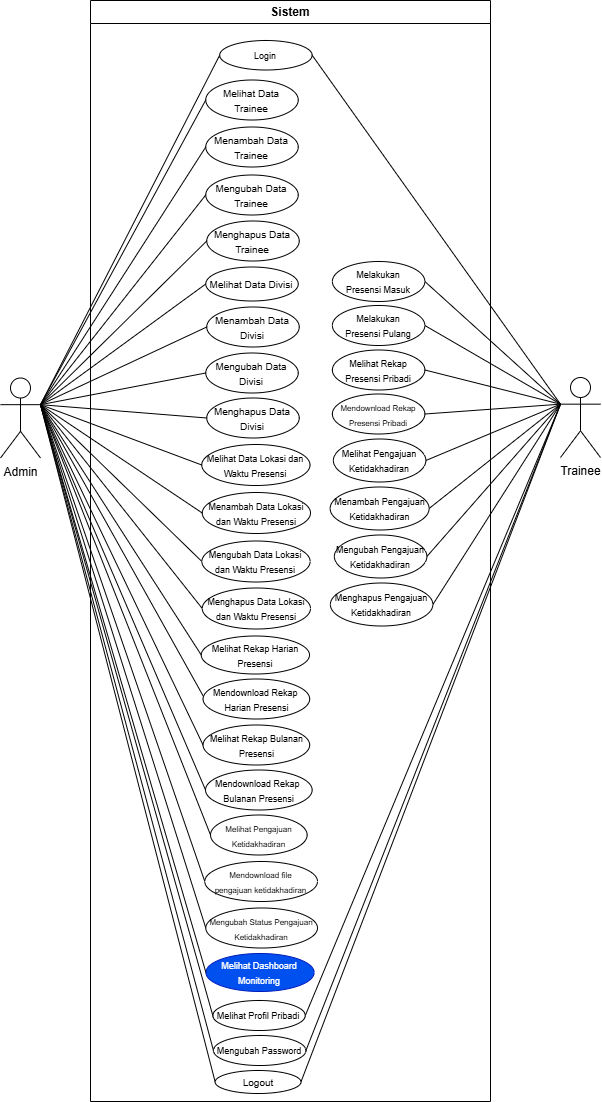

The diagram above was exported from draw.io. Its source (the exported page's mxGraphModel, read from the mxfile embedded in the PNG):
<mxGraphModel dx="1830" dy="1535" grid="1" gridSize="10" guides="1" tooltips="1" connect="1" arrows="1" fold="1" page="1" pageScale="1" pageWidth="827" pageHeight="1169" math="0" shadow="0">
  <root>
    <mxCell id="0" />
    <mxCell id="1" parent="0" />
    <mxCell id="2" parent="1" style="shape=umlActor;verticalLabelPosition=bottom;verticalAlign=top;html=1;outlineConnect=0;" value="Admin" vertex="1">
      <mxGeometry height="80" width="40" x="3083" y="2476.5" as="geometry" />
    </mxCell>
    <mxCell id="3" parent="1" style="shape=umlActor;verticalLabelPosition=bottom;verticalAlign=top;html=1;outlineConnect=0;" value="Trainee" vertex="1">
      <mxGeometry height="80" width="40" x="3643" y="2476" as="geometry" />
    </mxCell>
    <mxCell id="4" edge="1" parent="1" source="59" style="endArrow=none;html=1;rounded=0;exitX=0;exitY=0.5;exitDx=0;exitDy=0;entryX=1;entryY=0.3333333333333333;entryDx=0;entryDy=0;entryPerimeter=0;" target="2" value="">
      <mxGeometry height="50" relative="1" width="50" as="geometry">
        <Array as="points" />
        <mxPoint x="2913.5" y="2344.75" as="sourcePoint" />
        <mxPoint x="3063.5" y="2218.5" as="targetPoint" />
      </mxGeometry>
    </mxCell>
    <mxCell id="5" edge="1" parent="1" source="59" style="endArrow=none;html=1;rounded=0;exitX=1;exitY=0.5;exitDx=0;exitDy=0;entryX=0;entryY=0.3333333333333333;entryDx=0;entryDy=0;entryPerimeter=0;" target="3" value="">
      <mxGeometry height="50" relative="1" width="50" as="geometry">
        <Array as="points" />
        <mxPoint x="3331.5" y="2078.5" as="sourcePoint" />
        <mxPoint x="3541.5" y="2138.5" as="targetPoint" />
      </mxGeometry>
    </mxCell>
    <mxCell id="6" edge="1" parent="1" source="36" style="endArrow=none;html=1;rounded=0;exitX=0;exitY=0.5;exitDx=0;exitDy=0;entryX=1;entryY=0.3333333333333333;entryDx=0;entryDy=0;entryPerimeter=0;" target="2" value="">
      <mxGeometry height="50" relative="1" width="50" as="geometry">
        <mxPoint x="3203.5" y="2078.5" as="sourcePoint" />
        <mxPoint x="3063.5" y="2227.5" as="targetPoint" />
      </mxGeometry>
    </mxCell>
    <mxCell id="7" edge="1" parent="1" source="43" style="endArrow=none;html=1;rounded=0;exitX=0;exitY=0.5;exitDx=0;exitDy=0;entryX=1;entryY=0.3333333333333333;entryDx=0;entryDy=0;entryPerimeter=0;" target="2" value="">
      <mxGeometry height="50" relative="1" width="50" as="geometry">
        <mxPoint x="3261.75" y="2542" as="sourcePoint" />
        <mxPoint x="3063.5" y="2227.5" as="targetPoint" />
      </mxGeometry>
    </mxCell>
    <mxCell id="8" edge="1" parent="1" source="37" style="endArrow=none;html=1;rounded=0;exitX=0;exitY=0.5;exitDx=0;exitDy=0;entryX=1;entryY=0.3333333333333333;entryDx=0;entryDy=0;entryPerimeter=0;" target="2" value="">
      <mxGeometry height="50" relative="1" width="50" as="geometry">
        <mxPoint x="3143.5" y="2215.5" as="sourcePoint" />
        <mxPoint x="3063.5" y="2227.5" as="targetPoint" />
      </mxGeometry>
    </mxCell>
    <mxCell id="9" edge="1" parent="1" source="38" style="endArrow=none;html=1;rounded=0;exitX=0;exitY=0.42;exitDx=0;exitDy=0;entryX=1;entryY=0.3333333333333333;entryDx=0;entryDy=0;entryPerimeter=0;exitPerimeter=0;" target="2" value="">
      <mxGeometry height="50" relative="1" width="50" as="geometry">
        <mxPoint x="3143.5" y="2339.5" as="sourcePoint" />
        <mxPoint x="3063.5" y="2227.5" as="targetPoint" />
      </mxGeometry>
    </mxCell>
    <mxCell id="10" edge="1" parent="1" source="40" style="endArrow=none;html=1;rounded=0;exitX=0;exitY=0.5;exitDx=0;exitDy=0;entryX=1;entryY=0.3333333333333333;entryDx=0;entryDy=0;entryPerimeter=0;" target="2" value="">
      <mxGeometry height="50" relative="1" width="50" as="geometry">
        <mxPoint x="3139.5" y="2383.5" as="sourcePoint" />
        <mxPoint x="3063.5" y="2227.5" as="targetPoint" />
      </mxGeometry>
    </mxCell>
    <mxCell id="11" edge="1" parent="1" source="64" style="endArrow=none;html=1;rounded=0;exitX=1;exitY=0.5;exitDx=0;exitDy=0;entryX=0;entryY=0.3333333333333333;entryDx=0;entryDy=0;entryPerimeter=0;" target="3" value="">
      <mxGeometry height="50" relative="1" width="50" as="geometry">
        <mxPoint x="3413.5" y="2078.5" as="sourcePoint" />
        <mxPoint x="3531.5" y="2238.5" as="targetPoint" />
      </mxGeometry>
    </mxCell>
    <mxCell id="12" edge="1" parent="1" source="65" style="endArrow=none;html=1;rounded=0;exitX=1;exitY=0.5;exitDx=0;exitDy=0;entryX=0;entryY=0.3333333333333333;entryDx=0;entryDy=0;entryPerimeter=0;" target="3" value="">
      <mxGeometry height="50" relative="1" width="50" as="geometry">
        <mxPoint x="3480.5" y="2159.5" as="sourcePoint" />
        <mxPoint x="3561.5" y="2227.5" as="targetPoint" />
      </mxGeometry>
    </mxCell>
    <mxCell id="13" edge="1" parent="1" source="39" style="endArrow=none;html=1;rounded=0;exitX=0;exitY=0.5;exitDx=0;exitDy=0;entryX=1;entryY=0.3333333333333333;entryDx=0;entryDy=0;entryPerimeter=0;" target="2" value="">
      <mxGeometry height="50" relative="1" width="50" as="geometry">
        <mxPoint x="3145.5" y="2446.5" as="sourcePoint" />
        <mxPoint x="3063.5" y="2227.5" as="targetPoint" />
      </mxGeometry>
    </mxCell>
    <mxCell id="14" edge="1" parent="1" source="53" style="endArrow=none;html=1;rounded=0;exitX=0;exitY=0.5;exitDx=0;exitDy=0;entryX=1;entryY=0.3333333333333333;entryDx=0;entryDy=0;entryPerimeter=0;" target="2" value="">
      <mxGeometry height="50" relative="1" width="50" as="geometry">
        <mxPoint x="3145.5" y="2505.5" as="sourcePoint" />
        <mxPoint x="3063.5" y="2227.5" as="targetPoint" />
      </mxGeometry>
    </mxCell>
    <mxCell id="15" edge="1" parent="1" source="66" style="endArrow=none;html=1;rounded=0;exitX=1;exitY=0.5;exitDx=0;exitDy=0;entryX=0;entryY=0.3333333333333333;entryDx=0;entryDy=0;entryPerimeter=0;" target="3" value="">
      <mxGeometry height="50" relative="1" width="50" as="geometry">
        <mxPoint x="3474.5" y="2208.5" as="sourcePoint" />
        <mxPoint x="3561.5" y="2227.5" as="targetPoint" />
      </mxGeometry>
    </mxCell>
    <mxCell id="16" edge="1" parent="1" source="67" style="endArrow=none;html=1;rounded=0;exitX=1;exitY=0.5;exitDx=0;exitDy=0;entryX=0;entryY=0.3333333333333333;entryDx=0;entryDy=0;entryPerimeter=0;" target="3" value="">
      <mxGeometry height="50" relative="1" width="50" as="geometry">
        <mxPoint x="3474.5" y="2258.5" as="sourcePoint" />
        <mxPoint x="3551.5" y="2218.5" as="targetPoint" />
      </mxGeometry>
    </mxCell>
    <mxCell id="17" edge="1" parent="1" source="68" style="endArrow=none;html=1;rounded=0;exitX=1;exitY=0.5;exitDx=0;exitDy=0;entryX=0;entryY=0.3333333333333333;entryDx=0;entryDy=0;entryPerimeter=0;" target="3" value="">
      <mxGeometry height="50" relative="1" width="50" as="geometry">
        <mxPoint x="3474.5" y="2308.5" as="sourcePoint" />
        <mxPoint x="3561.5" y="2227.5" as="targetPoint" />
      </mxGeometry>
    </mxCell>
    <mxCell id="18" edge="1" parent="1" source="60" style="endArrow=none;html=1;rounded=0;exitX=0;exitY=0.5;exitDx=0;exitDy=0;entryX=1;entryY=0.3333333333333333;entryDx=0;entryDy=0;entryPerimeter=0;" target="2" value="">
      <mxGeometry height="50" relative="1" width="50" as="geometry">
        <Array as="points" />
        <mxPoint x="3146.5" y="2563.5" as="sourcePoint" />
        <mxPoint x="3063.5" y="2227.5" as="targetPoint" />
      </mxGeometry>
    </mxCell>
    <mxCell id="19" edge="1" parent="1" source="61" style="endArrow=none;html=1;rounded=0;exitX=0;exitY=0.5;exitDx=0;exitDy=0;entryX=1;entryY=0.3333333333333333;entryDx=0;entryDy=0;entryPerimeter=0;" target="2" value="">
      <mxGeometry height="50" relative="1" width="50" as="geometry">
        <Array as="points" />
        <mxPoint x="3203.5" y="2615.5" as="sourcePoint" />
        <mxPoint x="3063.5" y="2227.5" as="targetPoint" />
      </mxGeometry>
    </mxCell>
    <mxCell id="20" edge="1" parent="1" source="62" style="endArrow=none;html=1;rounded=0;exitX=0;exitY=0.5;exitDx=0;exitDy=0;entryX=1;entryY=0.3333333333333333;entryDx=0;entryDy=0;entryPerimeter=0;" target="2" value="">
      <mxGeometry height="50" relative="1" width="50" as="geometry">
        <Array as="points" />
        <mxPoint x="3203.5" y="2661.5" as="sourcePoint" />
        <mxPoint x="3063.5" y="2227.5" as="targetPoint" />
      </mxGeometry>
    </mxCell>
    <mxCell id="21" edge="1" parent="1" source="60" style="endArrow=none;html=1;rounded=0;exitX=1;exitY=0.5;exitDx=0;exitDy=0;entryX=0;entryY=0.3333333333333333;entryDx=0;entryDy=0;entryPerimeter=0;" target="3" value="">
      <mxGeometry height="50" relative="1" width="50" as="geometry">
        <Array as="points" />
        <mxPoint x="3321.5" y="2615.5" as="sourcePoint" />
        <mxPoint x="3181.5" y="2227.5" as="targetPoint" />
      </mxGeometry>
    </mxCell>
    <mxCell id="22" edge="1" parent="1" source="61" style="endArrow=none;html=1;rounded=0;exitX=1;exitY=0.5;exitDx=0;exitDy=0;entryX=0;entryY=0.3333333333333333;entryDx=0;entryDy=0;entryPerimeter=0;" target="3" value="">
      <mxGeometry height="50" relative="1" width="50" as="geometry">
        <Array as="points" />
        <mxPoint x="3414.5" y="2615.5" as="sourcePoint" />
        <mxPoint x="3561.5" y="2227.5" as="targetPoint" />
      </mxGeometry>
    </mxCell>
    <mxCell id="23" edge="1" parent="1" source="62" style="endArrow=none;html=1;rounded=0;exitX=1;exitY=0.5;exitDx=0;exitDy=0;entryX=0;entryY=0.3333333333333333;entryDx=0;entryDy=0;entryPerimeter=0;" target="3" value="">
      <mxGeometry height="50" relative="1" width="50" as="geometry">
        <Array as="points" />
        <mxPoint x="3414.5" y="2661.5" as="sourcePoint" />
        <mxPoint x="3723.5" y="2218.5" as="targetPoint" />
      </mxGeometry>
    </mxCell>
    <mxCell id="24" edge="1" parent="1" source="41" style="endArrow=none;html=1;rounded=0;exitX=0;exitY=0.5;exitDx=0;exitDy=0;entryX=1;entryY=0.3333333333333333;entryDx=0;entryDy=0;entryPerimeter=0;" target="2" value="">
      <mxGeometry height="50" relative="1" width="50" as="geometry">
        <mxPoint x="3286" y="2187.5" as="sourcePoint" />
        <mxPoint x="2943" y="2441.5" as="targetPoint" />
      </mxGeometry>
    </mxCell>
    <mxCell id="25" edge="1" parent="1" source="42" style="endArrow=none;html=1;rounded=0;exitX=0;exitY=0.5;exitDx=0;exitDy=0;entryX=1;entryY=0.3333333333333333;entryDx=0;entryDy=0;entryPerimeter=0;" target="2" value="">
      <mxGeometry height="50" relative="1" width="50" as="geometry">
        <mxPoint x="3293" y="2234.5" as="sourcePoint" />
        <mxPoint x="3083" y="2492.5" as="targetPoint" />
      </mxGeometry>
    </mxCell>
    <mxCell id="26" edge="1" parent="1" source="44" style="endArrow=none;html=1;rounded=0;exitX=0;exitY=0.5;exitDx=0;exitDy=0;entryX=1;entryY=0.3333333333333333;entryDx=0;entryDy=0;entryPerimeter=0;" target="2" value="">
      <mxGeometry height="50" relative="1" width="50" as="geometry">
        <mxPoint x="3293" y="2282.5" as="sourcePoint" />
        <mxPoint x="3083" y="2492.5" as="targetPoint" />
      </mxGeometry>
    </mxCell>
    <mxCell id="27" edge="1" parent="1" source="45" style="endArrow=none;html=1;rounded=0;exitX=0;exitY=0.5;exitDx=0;exitDy=0;entryX=1;entryY=0.3333333333333333;entryDx=0;entryDy=0;entryPerimeter=0;" target="2" value="">
      <mxGeometry height="50" relative="1" width="50" as="geometry">
        <mxPoint x="3292" y="2371.5" as="sourcePoint" />
        <mxPoint x="3063" y="2398.5" as="targetPoint" />
      </mxGeometry>
    </mxCell>
    <mxCell id="28" edge="1" parent="1" source="46" style="endArrow=none;html=1;rounded=0;exitX=0;exitY=0.5;exitDx=0;exitDy=0;entryX=1;entryY=0.3333333333333333;entryDx=0;entryDy=0;entryPerimeter=0;" target="2" value="">
      <mxGeometry height="50" relative="1" width="50" as="geometry">
        <mxPoint x="3294" y="2414.5" as="sourcePoint" />
        <mxPoint x="3083" y="2492.5" as="targetPoint" />
      </mxGeometry>
    </mxCell>
    <mxCell id="29" edge="1" parent="1" source="47" style="endArrow=none;html=1;rounded=0;entryX=1;entryY=0.3333333333333333;entryDx=0;entryDy=0;entryPerimeter=0;exitX=0;exitY=0.5;exitDx=0;exitDy=0;" target="2" value="">
      <mxGeometry height="50" relative="1" width="50" as="geometry">
        <mxPoint x="3253" y="2488.5" as="sourcePoint" />
        <mxPoint x="3073" y="2418.5" as="targetPoint" />
      </mxGeometry>
    </mxCell>
    <mxCell id="30" edge="1" parent="1" source="48" style="endArrow=none;html=1;rounded=0;entryX=1;entryY=0.3333333333333333;entryDx=0;entryDy=0;entryPerimeter=0;exitX=0;exitY=0.5;exitDx=0;exitDy=0;" target="2" value="">
      <mxGeometry height="50" relative="1" width="50" as="geometry">
        <mxPoint x="3294" y="2505.5" as="sourcePoint" />
        <mxPoint x="3083" y="2492.5" as="targetPoint" />
      </mxGeometry>
    </mxCell>
    <mxCell id="31" edge="1" parent="1" source="49" style="endArrow=none;html=1;rounded=0;entryX=1;entryY=0.3333333333333333;entryDx=0;entryDy=0;entryPerimeter=0;exitX=0;exitY=0.5;exitDx=0;exitDy=0;" target="2" value="">
      <mxGeometry height="50" relative="1" width="50" as="geometry">
        <mxPoint x="3289" y="2600.5" as="sourcePoint" />
        <mxPoint x="3083" y="2492.5" as="targetPoint" />
      </mxGeometry>
    </mxCell>
    <mxCell id="32" edge="1" parent="1" source="50" style="endArrow=none;html=1;rounded=0;entryX=1;entryY=0.3333333333333333;entryDx=0;entryDy=0;entryPerimeter=0;exitX=0;exitY=0.5;exitDx=0;exitDy=0;" target="2" value="">
      <mxGeometry height="50" relative="1" width="50" as="geometry">
        <mxPoint x="3263" y="2698.5" as="sourcePoint" />
        <mxPoint x="3083" y="2492.5" as="targetPoint" />
      </mxGeometry>
    </mxCell>
    <mxCell id="33" edge="1" parent="1" source="52" style="endArrow=none;html=1;rounded=0;exitX=0;exitY=0.5;exitDx=0;exitDy=0;entryX=1;entryY=0.3333333333333333;entryDx=0;entryDy=0;entryPerimeter=0;" target="2" value="">
      <mxGeometry height="50" relative="1" width="50" as="geometry">
        <mxPoint x="3305" y="2804.5" as="sourcePoint" />
        <mxPoint x="3103" y="2491.5" as="targetPoint" />
      </mxGeometry>
    </mxCell>
    <mxCell id="34" edge="1" parent="1" source="51" style="endArrow=none;html=1;rounded=0;exitX=0;exitY=0.5;exitDx=0;exitDy=0;entryX=1;entryY=0.3333333333333333;entryDx=0;entryDy=0;entryPerimeter=0;" target="2" value="">
      <mxGeometry height="50" relative="1" width="50" as="geometry">
        <mxPoint x="3303" y="2763.5" as="sourcePoint" />
        <mxPoint x="3103" y="2491.5" as="targetPoint" />
      </mxGeometry>
    </mxCell>
    <mxCell id="35" edge="1" parent="1" source="54" style="endArrow=none;html=1;rounded=0;exitX=0;exitY=0.5;exitDx=0;exitDy=0;entryX=1;entryY=0.3333333333333333;entryDx=0;entryDy=0;entryPerimeter=0;" target="2" value="">
      <mxGeometry height="50" relative="1" width="50" as="geometry">
        <mxPoint x="3312" y="2943.5" as="sourcePoint" />
        <mxPoint x="3123" y="2509.5" as="targetPoint" />
      </mxGeometry>
    </mxCell>
    <mxCell id="36" parent="1" style="ellipse;whiteSpace=wrap;html=1;" value="&lt;font size=&quot;1&quot;&gt;Melihat Data Trainee&lt;/font&gt;" vertex="1">
      <mxGeometry height="40" width="92.5" x="3288.25" y="2178.5" as="geometry" />
    </mxCell>
    <mxCell id="37" parent="1" style="ellipse;whiteSpace=wrap;html=1;" value="&lt;font style=&quot;font-size: 9px;&quot;&gt;Melihat Data Lokasi dan Waktu Presensi&lt;/font&gt;" vertex="1">
      <mxGeometry height="41" width="108.25" x="3284.25" y="2543" as="geometry" />
    </mxCell>
    <mxCell id="38" parent="1" style="ellipse;whiteSpace=wrap;html=1;" value="&lt;div&gt;&lt;span style=&quot;font-size: 9px;&quot;&gt;Mendownload Rekap&amp;nbsp; Harian Presensi&lt;/span&gt;&lt;/div&gt;" vertex="1">
      <mxGeometry height="40" width="106.63" x="3285.5599999999995" y="2777.5" as="geometry" />
    </mxCell>
    <mxCell id="39" parent="1" style="ellipse;whiteSpace=wrap;html=1;" value="&lt;span style=&quot;font-size: 8px;&quot;&gt;Melihat Pengajuan Ketidakhadiran&lt;/span&gt;" vertex="1">
      <mxGeometry height="40" width="96.63" x="3293.0299999999997" y="2913.5" as="geometry" />
    </mxCell>
    <mxCell id="40" parent="1" style="ellipse;whiteSpace=wrap;html=1;" value="&lt;div&gt;&lt;span style=&quot;font-size: 9px;&quot;&gt;Mendownload Rekap&amp;nbsp; Bulanan Presensi&lt;/span&gt;&lt;/div&gt;" vertex="1">
      <mxGeometry height="40" width="106.63" x="3288.0299999999997" y="2868.5" as="geometry" />
    </mxCell>
    <mxCell id="41" parent="1" style="ellipse;whiteSpace=wrap;html=1;" value="&lt;font size=&quot;1&quot;&gt;Menambah Data Trainee&lt;/font&gt;" vertex="1">
      <mxGeometry height="40" width="92.5" x="3288.25" y="2225.5" as="geometry" />
    </mxCell>
    <mxCell id="42" parent="1" style="ellipse;whiteSpace=wrap;html=1;" value="&lt;font size=&quot;1&quot;&gt;Mengubah Data Trainee&lt;/font&gt;" vertex="1">
      <mxGeometry height="40" width="92.5" x="3288.25" y="2273.5" as="geometry" />
    </mxCell>
    <mxCell id="43" parent="1" style="ellipse;whiteSpace=wrap;html=1;" value="&lt;font size=&quot;1&quot;&gt;Menghapus Data Trainee&lt;/font&gt;" vertex="1">
      <mxGeometry height="40" width="92.5" x="3289.25" y="2319.5" as="geometry" />
    </mxCell>
    <mxCell id="44" parent="1" style="ellipse;whiteSpace=wrap;html=1;" value="&lt;font size=&quot;1&quot;&gt;Melihat Data Divisi&lt;/font&gt;" vertex="1">
      <mxGeometry height="34" width="92.5" x="3288.25" y="2365.5" as="geometry" />
    </mxCell>
    <mxCell id="45" parent="1" style="ellipse;whiteSpace=wrap;html=1;" value="&lt;font size=&quot;1&quot;&gt;Menambah Data Divisi&lt;/font&gt;" vertex="1">
      <mxGeometry height="40" width="92.5" x="3289.25" y="2405.5" as="geometry" />
    </mxCell>
    <mxCell id="46" parent="1" style="ellipse;whiteSpace=wrap;html=1;" value="&lt;font size=&quot;1&quot;&gt;Mengubah Data Divisi&lt;/font&gt;" vertex="1">
      <mxGeometry height="40" width="92.5" x="3288.25" y="2451.5" as="geometry" />
    </mxCell>
    <mxCell id="47" parent="1" style="ellipse;whiteSpace=wrap;html=1;" value="&lt;font size=&quot;1&quot;&gt;Menghapus Data Divisi&lt;/font&gt;" vertex="1">
      <mxGeometry height="40" width="92.5" x="3289.25" y="2496.5" as="geometry" />
    </mxCell>
    <mxCell id="48" parent="1" style="ellipse;whiteSpace=wrap;html=1;" value="&lt;font style=&quot;font-size: 9px;&quot;&gt;Menambah Data Lokasi dan Waktu Presensi&lt;/font&gt;" vertex="1">
      <mxGeometry height="41" width="108.25" x="3284.75" y="2591" as="geometry" />
    </mxCell>
    <mxCell id="49" parent="1" style="ellipse;whiteSpace=wrap;html=1;" value="&lt;font style=&quot;font-size: 9px;&quot;&gt;Mengubah Data Lokasi dan Waktu Presensi&lt;/font&gt;" vertex="1">
      <mxGeometry height="41" width="108.25" x="3284.38" y="2639.5" as="geometry" />
    </mxCell>
    <mxCell id="50" parent="1" style="ellipse;whiteSpace=wrap;html=1;" value="&lt;font style=&quot;font-size: 9px;&quot;&gt;Menghapus Data Lokasi dan Waktu Presensi&lt;/font&gt;" vertex="1">
      <mxGeometry height="41" width="108.25" x="3284.75" y="2686.5" as="geometry" />
    </mxCell>
    <mxCell id="51" parent="1" style="ellipse;whiteSpace=wrap;html=1;" value="&lt;div&gt;&lt;span style=&quot;font-size: 9px;&quot;&gt;Melihat Rekap Bulanan Presensi&lt;/span&gt;&lt;/div&gt;" vertex="1">
      <mxGeometry height="40" width="106.63" x="3285.5599999999995" y="2823.5" as="geometry" />
    </mxCell>
    <mxCell id="52" parent="1" style="ellipse;whiteSpace=wrap;html=1;" value="&lt;span style=&quot;font-size: 9px;&quot;&gt;Melihat Rekap Harian Presensi&lt;/span&gt;" vertex="1">
      <mxGeometry height="38" width="108.25" x="3283.75" y="2734.5" as="geometry" />
    </mxCell>
    <mxCell id="53" parent="1" style="ellipse;whiteSpace=wrap;html=1;" value="&lt;font style=&quot;font-size: 8px;&quot;&gt;Mengubah Status Pengajuan Ketidakhadiran&lt;/font&gt;" vertex="1">
      <mxGeometry height="40" width="111.72" x="3288.2799999999997" y="3006.5" as="geometry" />
    </mxCell>
    <mxCell id="54" parent="1" style="ellipse;whiteSpace=wrap;html=1;" value="&lt;font style=&quot;font-size: 8px;&quot;&gt;Mendownload file pengajuan&amp;nbsp;&lt;/font&gt;&lt;span style=&quot;font-size: 8px; background-color: transparent; color: light-dark(rgb(0, 0, 0), rgb(255, 255, 255));&quot;&gt;ketidakhadiran&lt;/span&gt;" vertex="1">
      <mxGeometry height="40" width="112.72" x="3287.28" y="2960" as="geometry" />
    </mxCell>
    <mxCell id="55" edge="1" parent="1" source="69" style="endArrow=none;html=1;rounded=0;exitX=1;exitY=0.5;exitDx=0;exitDy=0;entryX=0;entryY=0.3333333333333333;entryDx=0;entryDy=0;entryPerimeter=0;" target="3" value="">
      <mxGeometry height="50" relative="1" width="50" as="geometry">
        <mxPoint x="3521" y="2558.5" as="sourcePoint" />
        <mxPoint x="3653" y="2509.5" as="targetPoint" />
      </mxGeometry>
    </mxCell>
    <mxCell id="56" edge="1" parent="1" source="70" style="endArrow=none;html=1;rounded=0;exitX=1;exitY=0.5;exitDx=0;exitDy=0;entryX=0;entryY=0.3333333333333333;entryDx=0;entryDy=0;entryPerimeter=0;" target="3" value="">
      <mxGeometry height="50" relative="1" width="50" as="geometry">
        <mxPoint x="3524" y="2606.5" as="sourcePoint" />
        <mxPoint x="3613" y="2417.5" as="targetPoint" />
      </mxGeometry>
    </mxCell>
    <mxCell id="57" edge="1" parent="1" source="71" style="endArrow=none;html=1;rounded=0;exitX=1;exitY=0.5;exitDx=0;exitDy=0;entryX=0;entryY=0.3333333333333333;entryDx=0;entryDy=0;entryPerimeter=0;" target="3" value="">
      <mxGeometry height="50" relative="1" width="50" as="geometry">
        <mxPoint x="3522" y="2654.5" as="sourcePoint" />
        <mxPoint x="3653" y="2417.5" as="targetPoint" />
      </mxGeometry>
    </mxCell>
    <mxCell id="58" parent="1" style="swimlane;whiteSpace=wrap;html=1;" value="Sistem" vertex="1">
      <mxGeometry height="1101" width="400" x="3173" y="2099" as="geometry" />
    </mxCell>
    <mxCell id="59" parent="58" style="ellipse;whiteSpace=wrap;html=1;" value="&lt;font style=&quot;font-size: 9px;&quot;&gt;Login&lt;/font&gt;" vertex="1">
      <mxGeometry height="29.5" width="92.5" x="129.16000000000008" y="40" as="geometry" />
    </mxCell>
    <mxCell id="60" parent="58" style="ellipse;whiteSpace=wrap;html=1;" value="&lt;div&gt;&lt;font style=&quot;font-size: 9px;&quot;&gt;Melihat Profil Pribadi&lt;/font&gt;&lt;/div&gt;" vertex="1">
      <mxGeometry height="30" width="92.5" x="122.30999999999949" y="1000" as="geometry" />
    </mxCell>
    <mxCell id="61" parent="58" style="ellipse;whiteSpace=wrap;html=1;" value="&lt;div&gt;&lt;font style=&quot;font-size: 9px;&quot;&gt;Mengubah Password&lt;/font&gt;&lt;/div&gt;" vertex="1">
      <mxGeometry height="30" width="92.5" x="122.9399999999996" y="1035" as="geometry" />
    </mxCell>
    <mxCell id="62" parent="58" style="ellipse;whiteSpace=wrap;html=1;" value="&lt;div&gt;&lt;font size=&quot;1&quot;&gt;Logout&lt;/font&gt;&lt;/div&gt;" vertex="1">
      <mxGeometry height="23" width="85.75" x="124.67999999999984" y="1070" as="geometry" />
    </mxCell>
    <mxCell id="63" parent="58" style="ellipse;whiteSpace=wrap;html=1;fillColor=#0050ef;fontColor=#ffffff;strokeColor=#001DBC;" value="&lt;font style=&quot;font-size: 9px;&quot;&gt;Melihat Dashboard Monitoring&lt;/font&gt;" vertex="1">
      <mxGeometry height="38" width="108.25" x="115.40999999999985" y="953" as="geometry" />
    </mxCell>
    <mxCell id="64" parent="58" style="ellipse;whiteSpace=wrap;html=1;" value="&lt;font style=&quot;font-size: 9px;&quot;&gt;Melakukan&lt;/font&gt;&lt;div&gt;&lt;font style=&quot;font-size: 9px;&quot;&gt;Presensi Masuk&lt;/font&gt;&lt;/div&gt;" vertex="1">
      <mxGeometry height="40" width="92.5" x="241.86999999999975" y="261" as="geometry" />
    </mxCell>
    <mxCell id="65" parent="58" style="ellipse;whiteSpace=wrap;html=1;" value="&lt;font style=&quot;font-size: 9px;&quot;&gt;Melakukan&lt;/font&gt;&lt;div&gt;&lt;font style=&quot;font-size: 9px;&quot;&gt;Presensi Pulang&lt;/font&gt;&lt;/div&gt;" vertex="1">
      <mxGeometry height="40" width="92.5" x="241.86999999999975" y="305" as="geometry" />
    </mxCell>
    <mxCell id="66" parent="58" style="ellipse;whiteSpace=wrap;html=1;" value="&lt;div&gt;&lt;font style=&quot;font-size: 9px;&quot;&gt;Melihat Rekap Presensi Pribadi&lt;/font&gt;&lt;/div&gt;" vertex="1">
      <mxGeometry height="40" width="92.5" x="241.86999999999975" y="349.5" as="geometry" />
    </mxCell>
    <mxCell id="67" parent="58" style="ellipse;whiteSpace=wrap;html=1;" value="&lt;div&gt;&lt;font style=&quot;font-size: 8px;&quot;&gt;Mendownload Rekap Presensi Pribadi&lt;/font&gt;&lt;/div&gt;" vertex="1">
      <mxGeometry height="40" width="92.5" x="241.86999999999975" y="393.5" as="geometry" />
    </mxCell>
    <mxCell id="68" parent="58" style="ellipse;whiteSpace=wrap;html=1;" value="&lt;div&gt;&lt;font style=&quot;font-size: 9px;&quot;&gt;Melihat Pengajuan Ketidakhadiran&lt;/font&gt;&lt;/div&gt;" vertex="1">
      <mxGeometry height="43" width="92.5" x="242.86999999999975" y="438.5" as="geometry" />
    </mxCell>
    <mxCell id="69" parent="58" style="ellipse;whiteSpace=wrap;html=1;" value="&lt;div&gt;&lt;font style=&quot;font-size: 9px;&quot;&gt;Menambah Pengajuan Ketidakhadiran&lt;/font&gt;&lt;/div&gt;" vertex="1">
      <mxGeometry height="43" width="99" x="239.61999999999975" y="486.5" as="geometry" />
    </mxCell>
    <mxCell id="70" parent="58" style="ellipse;whiteSpace=wrap;html=1;" value="&lt;div&gt;&lt;font style=&quot;font-size: 9px;&quot;&gt;Mengubah Pengajuan Ketidakhadiran&lt;/font&gt;&lt;/div&gt;" vertex="1">
      <mxGeometry height="43" width="92.5" x="243.86999999999975" y="534.5" as="geometry" />
    </mxCell>
    <mxCell id="71" parent="58" style="ellipse;whiteSpace=wrap;html=1;" value="&lt;div&gt;&lt;font style=&quot;font-size: 9px;&quot;&gt;Menghapus Pengajuan Ketidakhadiran&lt;/font&gt;&lt;/div&gt;" vertex="1">
      <mxGeometry height="43" width="102.5" x="239.86999999999975" y="582.5" as="geometry" />
    </mxCell>
    <mxCell id="72" edge="1" parent="1" source="63" style="endArrow=none;html=1;rounded=0;exitX=0;exitY=0.5;exitDx=0;exitDy=0;entryX=1;entryY=0.3333333333333333;entryDx=0;entryDy=0;entryPerimeter=0;" target="2" value="">
      <mxGeometry height="50" relative="1" width="50" as="geometry">
        <mxPoint x="3297" y="2990" as="sourcePoint" />
        <mxPoint x="3133" y="2513" as="targetPoint" />
      </mxGeometry>
    </mxCell>
  </root>
</mxGraphModel>